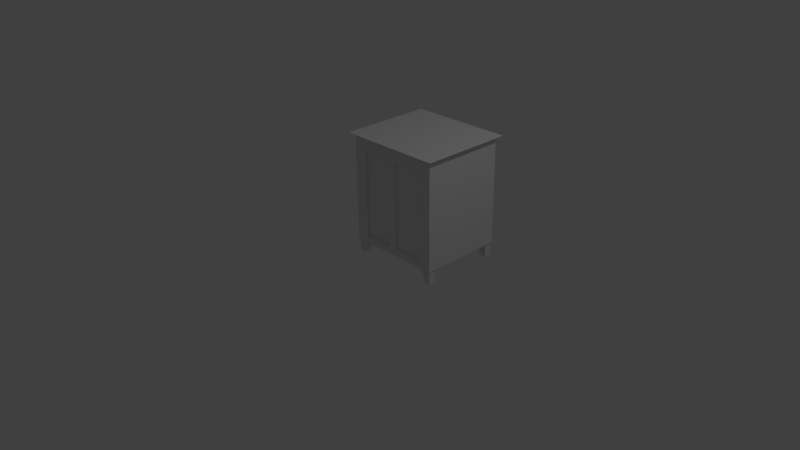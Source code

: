 # Source: cabinet.blend  (saved by Blender 2.76.0; exported with 4.5.12 LTS)
import bpy
from mathutils import Matrix  # noqa: F401  (used for matrix-valued properties, if any)

bpy.ops.wm.read_factory_settings(use_empty=True)
scene = bpy.context.scene
scene.name = 'Scene'

# ---- collections
col_collection_1 = bpy.data.collections.new('Collection 1'); scene.collection.children.link(col_collection_1)

# ---- materials (node trees are filled in below, after node groups)
mat_material = bpy.data.materials.new('Material')
mat_material.alpha_threshold = 0.0
mat_material.use_transparent_shadow = False
mat_material.roughness = 0.5
mat_material.line_color = (0.0, 0.0, 0.0, 1.0)

# ---- material node trees

# ---- world
world_world = bpy.data.worlds.new('World'); scene.world = world_world
world_world.color = (0.05088, 0.05088, 0.05088)
world_world.use_sun_shadow = False
world_world.sun_shadow_jitter_overblur = 0.0
world_world.cycles.sampling_method = 'MANUAL'
world_world.cycles.sample_map_resolution = 256

# ---- cameras
cam_camera = bpy.data.cameras.new('Camera')
cam_camera.clip_end = 100.0
cam_camera.lens = 35.0
cam_camera.sensor_width = 32.0
cam_camera.sensor_height = 18.0
cam_camera.ortho_scale = 7.314
cam_camera.dof.focus_distance = 0.0
cam_camera.dof.aperture_fstop = 128.0

# ---- lights
light_lamp = bpy.data.lights.new('Lamp', 'POINT')
light_lamp.transmission_factor = 0.0
light_lamp.cutoff_distance = 30.0
light_lamp.energy = 100.0
light_lamp.shadow_buffer_clip_start = 1.001
light_lamp.shadow_soft_size = 0.1
light_lamp.shadow_maximum_resolution = 0.006
light_lamp.use_absolute_resolution = True
light_lamp.cycles.use_multiple_importance_sampling = False

# ---- meshes
me_cube = bpy.data.meshes.new('Cube')
me_cube.from_pydata([(-1.023, -0.2602, -1.023), (-1.023, -0.2602, -0.1735), (-1.023, 0.2602, -1.023), (-1.023, 0.2602, -0.1735), (-0.6419, -0.2602, -1.023), (-0.1961, -0.2602, -0.1735), (-0.6419, 0.2602, -1.023), (-0.1961, 0.2602, -0.1735), (-1.023, -0.2602, -0.6831), (-1.023, 0.2602, -0.6831), (-0.4584, 0.2602, -0.6831), (-0.4584, -0.2602, -0.6831), (-1.023, 5.652, -1.023), (-1.023, 5.652, -0.1735), (-1.023, 6.173, -1.023), (-1.023, 6.173, -0.1735), (-0.6419, 5.652, -1.023), (-0.1961, 5.652, -0.1735), (-0.6419, 6.173, -1.023), (-0.1961, 6.173, -0.1735), (-1.023, 5.652, -0.6831), (-1.023, 6.173, -0.6831), (-0.4584, 6.173, -0.6831), (-0.4584, 5.652, -0.6831), (5.597, 6.173, -0.9914), (5.597, 6.173, -0.142), (5.597, 5.652, -0.9914), (5.597, 5.652, -0.142), (5.216, 6.173, -0.9914), (4.77, 6.173, -0.142), (5.216, 5.652, -0.9914), (4.77, 5.653, -0.142), (5.597, 6.173, -0.6517), (5.597, 5.652, -0.6517), (5.033, 5.652, -0.6517), (5.033, 6.173, -0.6517), (5.597, 0.2601, -0.9914), (5.597, 0.2601, -0.142), (5.597, -0.2602, -0.9914), (5.597, -0.2602, -0.142), (5.216, 0.2602, -0.9914), (4.77, 0.2602, -0.142), (5.216, -0.2601, -0.9914), (4.77, -0.2601, -0.142), (5.597, 0.2601, -0.6517), (5.597, -0.2602, -0.6517), (5.033, -0.2601, -0.6517), (5.033, 0.2602, -0.6517), (-1.084, -0.3667, -0.1729), (-1.084, -0.3667, 6.434), (-1.084, 6.279, -0.1729), (5.663, -0.3667, -0.1729), (5.663, -0.3667, 6.434), (5.663, 6.279, -0.1729), (-1.422, -0.699, 6.631), (-1.422, 6.612, 6.631), (6.001, 6.612, 6.631), (6.001, -0.699, 6.631), (-1.084, 6.279, 6.434), (5.663, 6.279, 6.434), (-1.084, -0.3667, 6.631), (-1.084, 6.279, 6.631), (5.663, 6.279, 6.631), (5.663, -0.3667, 6.631), (-0.1565, 6.279, 6.434), (2.585, 6.279, 6.434), (4.752, 6.279, 6.434), (4.752, 6.279, -0.1729), (2.585, 6.279, -0.1729), (-0.1565, 6.279, -0.1729), (4.752, -0.3667, 6.434), (2.585, -0.3667, 6.434), (-0.1565, -0.3667, 6.434), (-0.1565, -0.3667, -0.1729), (2.585, -0.3667, -0.1729), (4.752, -0.3667, -0.1729), (-0.4011, 6.612, 6.631), (2.615, 6.612, 6.631), (4.999, 6.612, 6.631), (4.999, -0.699, 6.631), (2.615, -0.699, 6.631), (-0.4011, -0.699, 6.631), (-1.084, -0.3667, 0.2676), (-1.084, -0.3667, 5.773), (-1.084, 6.279, 5.773), (-1.084, 6.279, 0.2676), (5.663, 6.279, 5.773), (5.663, 6.279, 0.2676), (5.663, -0.3667, 5.773), (5.663, -0.3667, 0.2676), (4.752, -0.3667, 5.773), (4.752, -0.3667, 0.2676), (2.585, -0.3667, 5.773), (2.585, -0.3667, 0.2676), (-0.1565, -0.3667, 5.773), (-0.1565, -0.3667, 0.2676), (-0.1565, 6.279, 5.773), (-0.1565, 6.279, 0.2676), (2.585, 6.279, 5.773), (2.585, 6.279, 0.2676), (4.752, 6.279, 5.773), (4.752, 6.279, 0.2676), (1.997, 6.279, 6.434), (1.997, 6.279, -0.1729), (1.997, -0.3667, 6.434), (1.997, -0.3667, -0.1729), (1.968, 6.612, 6.631), (1.968, -0.699, 6.631), (1.997, 6.279, 5.773), (1.997, 6.279, 0.2676), (1.997, -0.3667, 5.773), (1.997, -0.3667, 0.2676), (4.752, -0.231, 5.773), (4.752, -0.231, 0.2676), (2.585, -0.231, 5.773), (2.585, -0.231, 0.2676), (-0.1565, -0.231, 5.773), (-0.1565, -0.231, 0.2676), (1.997, -0.231, 5.773), (1.997, -0.231, 0.2676), (-1.023, -0.2602, -0.6831), (-1.023, -0.2602, -0.1735), (-1.023, -0.2602, -0.1735), (-1.023, 0.2602, -0.1735), (-1.023, 0.2602, -0.1735), (-1.023, 0.2602, -0.6831), (-1.023, 0.2602, -1.023), (-1.023, 0.2602, -1.023), (-1.023, -0.2602, -1.023), (-1.023, -0.2602, -1.023), (-0.1961, 0.2602, -0.1735), (-0.1961, 0.2602, -0.1735), (-0.4584, 0.2602, -0.6831), (-0.6419, 0.2602, -1.023), (-0.6419, 0.2602, -1.023), (-0.1961, -0.2602, -0.1735), (-0.1961, -0.2602, -0.1735), (-0.4584, -0.2602, -0.6831), (-0.6419, -0.2602, -1.023), (-0.6419, -0.2602, -1.023), (-1.023, 5.652, -0.6831), (-1.023, 5.652, -0.1735), (-1.023, 5.652, -0.1735), (-1.023, 6.173, -0.1735), (-1.023, 6.173, -0.1735), (-1.023, 6.173, -0.6831), (-1.023, 6.173, -1.023), (-1.023, 6.173, -1.023), (-1.023, 5.652, -1.023), (-1.023, 5.652, -1.023), (-0.1961, 6.173, -0.1735), (-0.1961, 6.173, -0.1735), (-0.4584, 6.173, -0.6831), (-0.6419, 6.173, -1.023), (-0.6419, 6.173, -1.023), (-0.1961, 5.652, -0.1735), (-0.1961, 5.652, -0.1735), (-0.4584, 5.652, -0.6831), (-0.6419, 5.652, -1.023), (-0.6419, 5.652, -1.023), (5.597, 6.173, -0.6517), (5.597, 6.173, -0.142), (5.597, 6.173, -0.142), (5.597, 5.652, -0.142), (5.597, 5.652, -0.142), (5.597, 5.652, -0.6517), (5.597, 5.652, -0.9914), (5.597, 5.652, -0.9914), (5.597, 6.173, -0.9914), (5.597, 6.173, -0.9914), (4.77, 5.653, -0.142), (4.77, 5.653, -0.142), (5.033, 5.652, -0.6517), (5.216, 5.652, -0.9914), (5.216, 5.652, -0.9914), (4.77, 6.173, -0.142), (4.77, 6.173, -0.142), (5.033, 6.173, -0.6517), (5.216, 6.173, -0.9914), (5.216, 6.173, -0.9914), (5.597, 0.2601, -0.6517), (5.597, 0.2601, -0.142), (5.597, 0.2601, -0.142), (5.597, -0.2602, -0.142), (5.597, -0.2602, -0.142), (5.597, -0.2602, -0.6517), (5.597, -0.2602, -0.9914), (5.597, -0.2602, -0.9914), (5.597, 0.2601, -0.9914), (5.597, 0.2601, -0.9914), (4.77, -0.2601, -0.142), (4.77, -0.2601, -0.142), (5.033, -0.2601, -0.6517), (5.216, -0.2601, -0.9914), (5.216, -0.2601, -0.9914), (4.77, 0.2602, -0.142), (4.77, 0.2602, -0.142), (5.033, 0.2602, -0.6517), (5.216, 0.2602, -0.9914), (5.216, 0.2602, -0.9914), (-1.084, -0.3667, 5.773), (-1.084, -0.3667, 6.434), (-1.084, -0.3667, 6.434), (-1.084, -0.3667, 6.434), (-1.084, -0.3667, 6.434), (-1.084, 6.279, 0.2676), (-1.084, 6.279, -0.1729), (-1.084, 6.279, -0.1729), (-1.084, -0.3667, -0.1729), (-1.084, -0.3667, -0.1729), (5.663, 6.279, 0.2676), (5.663, 6.279, -0.1729), (5.663, 6.279, -0.1729), (-0.1565, 6.279, -0.1729), (5.663, -0.3667, 0.2676), (5.663, -0.3667, -0.1729), (5.663, -0.3667, -0.1729), (-0.1565, -0.3667, 6.434), (4.752, -0.3667, -0.1729), (-1.422, -0.699, 6.631), (-1.422, -0.699, 6.631), (-1.422, -0.699, 6.631), (-1.422, 6.612, 6.631), (-1.422, 6.612, 6.631), (-1.422, 6.612, 6.631), (4.999, 6.612, 6.631), (6.001, 6.612, 6.631), (6.001, 6.612, 6.631), (6.001, 6.612, 6.631), (6.001, -0.699, 6.631), (6.001, -0.699, 6.631), (6.001, -0.699, 6.631), (-0.4011, -0.699, 6.631), (5.663, -0.3667, 6.434), (5.663, -0.3667, 6.434), (5.663, -0.3667, 6.434), (5.663, -0.3667, 6.434), (1.997, 6.279, 6.434), (2.585, 6.279, 6.434), (4.752, 6.279, 6.434), (4.752, 6.279, -0.1729), (2.585, 6.279, -0.1729), (1.997, 6.279, -0.1729), (4.752, -0.3667, 6.434), (2.585, -0.3667, 6.434), (1.997, -0.3667, 6.434), (-0.1565, -0.3667, -0.1729), (1.997, -0.3667, -0.1729), (2.585, -0.3667, -0.1729), (-0.4011, 6.612, 6.631), (1.968, 6.612, 6.631), (2.615, 6.612, 6.631), (4.999, -0.699, 6.631), (2.615, -0.699, 6.631), (1.968, -0.699, 6.631), (-1.084, -0.3667, 0.2676), (-1.084, 6.279, 5.773), (5.663, 6.279, 5.773), (5.663, -0.3667, 5.773), (4.752, -0.3667, 5.773), (4.752, -0.3667, 5.773), (4.752, -0.3667, 0.2676), (4.752, -0.3667, 0.2676), (2.585, -0.3667, 5.773), (2.585, -0.3667, 5.773), (2.585, -0.3667, 0.2676), (2.585, -0.3667, 0.2676), (-0.1565, -0.3667, 5.773), (-0.1565, -0.3667, 5.773), (-0.1565, -0.3667, 0.2676), (-0.1565, -0.3667, 0.2676), (-0.1565, 6.279, 6.434), (1.997, -0.3667, 5.773), (1.997, -0.3667, 5.773), (1.997, -0.3667, 0.2676), (1.997, -0.3667, 0.2676), (4.752, -0.231, 5.773), (4.752, -0.231, 5.773), (4.752, -0.231, 0.2676), (4.752, -0.231, 0.2676), (2.585, -0.231, 5.773), (2.585, -0.231, 5.773), (2.585, -0.231, 0.2676), (2.585, -0.231, 0.2676), (-0.1565, -0.231, 5.773), (-0.1565, -0.231, 5.773), (-0.1565, -0.231, 0.2676), (-0.1565, -0.231, 0.2676), (1.997, -0.231, 5.773), (1.997, -0.231, 5.773), (1.997, -0.231, 0.2676), (1.997, -0.231, 0.2676), (-1.084, 6.279, 6.434), (-1.084, 6.279, 6.434), (-1.084, 6.279, 6.434), (-1.084, 6.279, 6.434), (5.663, 6.279, 6.434), (5.663, 6.279, 6.434), (5.663, 6.279, 6.434), (5.663, 6.279, 6.434)], [], [(8, 125, 126, 128), (9, 132, 133, 127), (10, 137, 138, 134), (11, 120, 129, 139), (0, 2, 6, 4), (135, 130, 123, 122), (136, 121, 120, 11), (131, 5, 137, 10), (124, 7, 132, 9), (1, 3, 125, 8), (20, 145, 146, 148), (21, 152, 153, 147), (22, 157, 158, 154), (23, 140, 149, 159), (12, 14, 18, 16), (155, 150, 143, 142), (156, 141, 140, 23), (151, 17, 157, 22), (144, 19, 152, 21), (13, 15, 145, 20), (32, 165, 166, 168), (33, 172, 173, 167), (34, 177, 178, 174), (35, 160, 169, 179), (24, 26, 30, 28), (175, 170, 163, 162), (176, 161, 160, 35), (171, 29, 177, 34), (164, 31, 172, 33), (25, 27, 165, 32), (44, 185, 186, 188), (45, 192, 193, 187), (46, 197, 198, 194), (47, 180, 189, 199), (36, 38, 42, 40), (195, 190, 183, 182), (196, 181, 180, 47), (191, 41, 197, 46), (184, 43, 192, 45), (37, 39, 185, 44), (255, 205, 206, 208), (101, 210, 211, 240), (87, 214, 215, 212), (269, 82, 209, 246), (218, 67, 53, 216), (232, 249, 222, 219), (243, 234, 57, 252), (202, 217, 81, 54), (104, 244, 253, 107), (244, 243, 252, 253), (229, 226, 225, 79), (79, 225, 77, 80), (254, 106, 249, 232), (239, 65, 251, 78), (102, 271, 76, 250), (48, 207, 213, 73), (247, 103, 241, 248), (248, 241, 67, 218), (89, 261, 75, 51), (261, 265, 74, 75), (274, 269, 246, 105), (85, 97, 69, 50), (109, 99, 68, 242), (99, 101, 240, 68), (238, 66, 100, 98), (98, 100, 101, 99), (237, 238, 98, 108), (108, 98, 99, 109), (256, 96, 97, 85), (245, 72, 267, 272), (260, 264, 281, 277), (70, 71, 263, 259), (275, 273, 289, 291), (235, 70, 259, 258), (258, 259, 261, 89), (72, 201, 200, 267), (267, 200, 82, 269), (257, 88, 214, 87), (100, 86, 210, 101), (83, 84, 205, 255), (263, 272, 274, 265), (71, 245, 272, 263), (96, 108, 109, 97), (64, 237, 108, 96), (97, 109, 242, 69), (265, 274, 105, 74), (73, 213, 103, 247), (65, 102, 250, 251), (80, 77, 106, 254), (217, 104, 107, 81), (288, 284, 286, 290), (276, 280, 282, 278), (110, 268, 285, 118), (94, 270, 287, 116), (92, 266, 283, 114), (262, 90, 112, 279), (93, 91, 113, 115), (95, 111, 119, 117), (271, 294, 55, 76), (233, 298, 56, 230), (293, 203, 220, 224), (204, 221, 60), (227, 296, 62), (231, 236, 63), (292, 223, 61), (297, 239, 78, 228), (295, 64, 96, 256), (299, 52, 88, 257), (66, 59, 86, 100), (49, 58, 84, 83)])
me_cube.polygons.foreach_set('use_smooth', [True] * 110)
_uv = me_cube.uv_layers.new(name='UVMap')
_uv.uv.foreach_set('vector', [0.6274, 0.7372, 0.6021, 0.7372, 0.6021, 0.7207, 0.6274, 0.7207, 0.5085, 0.6786, 0.5085, 0.706, 0.492, 0.6971, 0.492, 0.6786, 0.57, 0.7383, 0.5447, 0.7383, 0.5447, 0.7195, 0.57, 0.7195, 0.6445, 0.6951, 0.617, 0.6951, 0.617, 0.6786, 0.6355, 0.6786, 0.2808, 0.7393, 0.306, 0.7393, 0.306, 0.7578, 0.2808, 0.7578, 0.1225, 0.7393, 0.1225, 0.7646, 0.08226, 0.7646, 0.08226, 0.7393, 0.6572, 0.7199, 0.617, 0.7199, 0.617, 0.6951, 0.6445, 0.6951, 0.57, 0.7662, 0.5447, 0.7662, 0.5447, 0.7383, 0.57, 0.7383, 0.5333, 0.6786, 0.5333, 0.7188, 0.5085, 0.706, 0.5085, 0.6786, 0.6274, 0.7619, 0.6021, 0.7619, 0.6021, 0.7372, 0.6274, 0.7372, 0.4189, 0.7459, 0.4189, 0.7207, 0.4354, 0.7207, 0.4354, 0.7459, 0.5506, 0.6786, 0.5506, 0.706, 0.534, 0.6971, 0.534, 0.6786, 0.757, 0.2875, 0.7317, 0.2875, 0.7317, 0.2687, 0.757, 0.2687, 0.6035, 0.6951, 0.5761, 0.6951, 0.5761, 0.6786, 0.5946, 0.6786, 0.2547, 0.7393, 0.28, 0.7393, 0.28, 0.7578, 0.2547, 0.7578, 0.08151, 0.7393, 0.08151, 0.7646, 0.04132, 0.7646, 0.04132, 0.7393, 0.6163, 0.7199, 0.5761, 0.7199, 0.5761, 0.6951, 0.6035, 0.6951, 0.757, 0.3154, 0.7317, 0.3154, 0.7317, 0.2875, 0.757, 0.2875, 0.5753, 0.6786, 0.5753, 0.7188, 0.5506, 0.706, 0.5506, 0.6786, 0.3941, 0.7459, 0.3941, 0.7207, 0.4189, 0.7207, 0.4189, 0.7459, 0.6014, 0.7372, 0.5761, 0.7372, 0.5761, 0.7207, 0.6014, 0.7207, 0.731, 0.2853, 0.7035, 0.2853, 0.7125, 0.2687, 0.731, 0.2687, 0.4687, 0.7195, 0.4687, 0.7448, 0.45, 0.7448, 0.45, 0.7195, 0.4665, 0.6914, 0.4665, 0.7188, 0.45, 0.7188, 0.45, 0.7003, 0.254, 0.7578, 0.2287, 0.7578, 0.2287, 0.7393, 0.254, 0.7393, 0.0003804, 0.7646, 0.0003781, 0.7393, 0.04056, 0.7393, 0.04057, 0.7646, 0.4912, 0.6786, 0.4912, 0.7188, 0.4665, 0.7188, 0.4665, 0.6914, 0.4966, 0.7195, 0.4966, 0.7448, 0.4687, 0.7448, 0.4687, 0.7195, 0.731, 0.31, 0.6908, 0.31, 0.7035, 0.2853, 0.731, 0.2853, 0.6014, 0.7619, 0.5761, 0.7619, 0.5761, 0.7372, 0.6014, 0.7372, 0.3934, 0.7372, 0.3681, 0.7372, 0.3681, 0.7207, 0.3934, 0.7207, 0.4083, 0.6951, 0.3808, 0.6951, 0.3897, 0.6786, 0.4083, 0.6786, 0.5161, 0.7195, 0.5161, 0.7448, 0.4973, 0.7448, 0.4973, 0.7195, 0.4364, 0.6951, 0.409, 0.6951, 0.409, 0.6786, 0.4275, 0.6786, 0.6535, 0.7392, 0.6282, 0.7392, 0.6282, 0.7207, 0.6535, 0.7207, 0.7181, 0.3476, 0.7181, 0.3223, 0.7583, 0.3223, 0.7583, 0.3476, 0.4492, 0.7199, 0.409, 0.7199, 0.409, 0.6951, 0.4364, 0.6951, 0.544, 0.7195, 0.544, 0.7448, 0.5161, 0.7448, 0.5161, 0.7195, 0.4083, 0.7199, 0.3681, 0.7199, 0.3808, 0.6951, 0.4083, 0.6951, 0.3934, 0.7619, 0.3681, 0.7619, 0.3681, 0.7372, 0.3934, 0.7372, 0.658, 0.9782, 0.981, 0.9782, 0.981, 0.9996, 0.658, 0.9996, 0.6457, 0.3001, 0.69, 0.3001, 0.69, 0.3215, 0.6457, 0.3215, 0.981, 0.378, 0.658, 0.378, 0.658, 0.3566, 0.981, 0.3566, 0.3743, 0.378, 0.3292, 0.378, 0.3292, 0.3566, 0.3743, 0.3566, 0.2841, 0.6797, 0.2841, 0.3566, 0.3284, 0.3566, 0.3284, 0.6797, 0.05011, 0.0003952, 0.04999, 0.3557, 0.0003781, 0.3557, 0.0005007, 0.0003781, 0.3005, 0.6804, 0.3448, 0.6804, 0.3612, 0.6992, 0.3125, 0.6992, 0.01678, 0.6804, 0.06187, 0.6804, 0.04999, 0.6992, 0.0003781, 0.6992, 0.1666, 0.6804, 0.1951, 0.6804, 0.1966, 0.6992, 0.1652, 0.6992, 0.1951, 0.6804, 0.3005, 0.6804, 0.3125, 0.6992, 0.1966, 0.6992, 0.3613, 0.0005026, 0.3612, 0.3559, 0.3125, 0.3558, 0.3126, 0.0004858, 0.3126, 0.0004858, 0.3125, 0.3558, 0.1966, 0.3558, 0.1967, 0.0004458, 0.1653, 0.000435, 0.1652, 0.3558, 0.04999, 0.3557, 0.05011, 0.0003952, 0.3005, 0.7188, 0.1951, 0.7188, 0.1966, 0.7, 0.3125, 0.7, 0.1666, 0.7188, 0.06187, 0.7188, 0.04999, 0.7, 0.1652, 0.7, 0.0003783, 0.6797, 0.0003781, 0.3566, 0.04548, 0.3566, 0.04548, 0.6797, 0.1502, 0.6797, 0.1502, 0.3566, 0.1788, 0.3566, 0.1788, 0.6797, 0.1788, 0.6797, 0.1788, 0.3566, 0.2841, 0.3566, 0.2841, 0.6797, 0.6572, 0.3781, 0.6129, 0.3781, 0.6129, 0.3567, 0.6572, 0.3567, 0.6129, 0.3781, 0.5076, 0.3781, 0.5076, 0.3567, 0.6129, 0.3567, 0.479, 0.3781, 0.3743, 0.378, 0.3743, 0.3566, 0.479, 0.3567, 0.362, 0.3001, 0.4071, 0.3001, 0.4071, 0.3215, 0.362, 0.3215, 0.5118, 0.3001, 0.5404, 0.3001, 0.5404, 0.3215, 0.5118, 0.3215, 0.5404, 0.3001, 0.6457, 0.3001, 0.6457, 0.3215, 0.5404, 0.3215, 0.5404, 0.0003781, 0.6457, 0.0003781, 0.6457, 0.03249, 0.5404, 0.03249, 0.5404, 0.03249, 0.6457, 0.03249, 0.6457, 0.3001, 0.5404, 0.3001, 0.5118, 0.0003781, 0.5404, 0.0003781, 0.5404, 0.03249, 0.5118, 0.03249, 0.5118, 0.03249, 0.5404, 0.03249, 0.5404, 0.3001, 0.5118, 0.3001, 0.362, 0.03249, 0.4071, 0.03249, 0.4071, 0.3001, 0.362, 0.3001, 0.4789, 0.6778, 0.3742, 0.6778, 0.3742, 0.6456, 0.4789, 0.6457, 0.5735, 0.3486, 0.4681, 0.3486, 0.4681, 0.342, 0.5735, 0.342, 0.6128, 0.6778, 0.5075, 0.6778, 0.5075, 0.6457, 0.6128, 0.6457, 0.9089, 0.0003781, 0.9089, 0.268, 0.9023, 0.268, 0.9023, 0.0003781, 0.6571, 0.6779, 0.6128, 0.6778, 0.6128, 0.6457, 0.6571, 0.6457, 0.6571, 0.6457, 0.6128, 0.6457, 0.6129, 0.3781, 0.6572, 0.3781, 0.3742, 0.6778, 0.3291, 0.6777, 0.3291, 0.6456, 0.3742, 0.6456, 0.3742, 0.6456, 0.3291, 0.6456, 0.3292, 0.378, 0.3743, 0.378, 0.981, 0.6456, 0.658, 0.6456, 0.658, 0.378, 0.981, 0.378, 0.6457, 0.03249, 0.69, 0.03249, 0.69, 0.3001, 0.6457, 0.3001, 0.658, 0.7106, 0.981, 0.7106, 0.981, 0.9782, 0.658, 0.9782, 0.5075, 0.6457, 0.4789, 0.6457, 0.479, 0.3781, 0.5076, 0.3781, 0.5075, 0.6778, 0.4789, 0.6778, 0.4789, 0.6457, 0.5075, 0.6457, 0.4071, 0.03249, 0.5118, 0.03249, 0.5118, 0.3001, 0.4071, 0.3001, 0.4071, 0.0003781, 0.5118, 0.0003781, 0.5118, 0.03249, 0.4071, 0.03249, 0.4071, 0.3001, 0.5118, 0.3001, 0.5118, 0.3215, 0.4071, 0.3215, 0.5076, 0.3781, 0.479, 0.3781, 0.479, 0.3567, 0.5076, 0.3567, 0.04548, 0.6797, 0.04548, 0.3566, 0.1502, 0.3566, 0.1502, 0.6797, 0.1951, 0.7188, 0.1666, 0.7188, 0.1652, 0.7, 0.1966, 0.7, 0.1967, 0.0004458, 0.1966, 0.3558, 0.1652, 0.3558, 0.1653, 0.000435, 0.06187, 0.6804, 0.1666, 0.6804, 0.1652, 0.6992, 0.04999, 0.6992, 0.9016, 0.268, 0.7969, 0.268, 0.7969, 0.0003781, 0.9016, 0.0003781, 0.7961, 0.268, 0.6908, 0.268, 0.6908, 0.0003781, 0.7961, 0.0003781, 0.6789, 0.3486, 0.5742, 0.3486, 0.5742, 0.342, 0.6789, 0.342, 0.917, 0.268, 0.917, 0.0003781, 0.9236, 0.0003781, 0.9236, 0.268, 0.9244, 0.268, 0.9244, 0.0003781, 0.931, 0.0003781, 0.931, 0.268, 0.9163, 0.0003781, 0.9163, 0.268, 0.9097, 0.268, 0.9097, 0.0003781, 0.362, 0.342, 0.4674, 0.342, 0.4674, 0.3486, 0.362, 0.3486, 0.1232, 0.7393, 0.2279, 0.7393, 0.2279, 0.7459, 0.1232, 0.7459, 0.06187, 0.7188, 0.01678, 0.7188, 0.0003781, 0.7, 0.04999, 0.7, 0.01653, 0.7195, 0.3396, 0.7195, 0.3557, 0.7385, 0.0003781, 0.7385, 0.7012, 0.3413, 0.3782, 0.3413, 0.362, 0.3223, 0.7174, 0.3223, 0.3565, 0.7445, 0.3565, 0.7195, 0.3654, 0.7408, 0.7138, 0.3108, 0.6908, 0.3204, 0.6908, 0.3108, 0.445, 0.7207, 0.445, 0.7456, 0.4362, 0.7419, 0.7046, 0.3509, 0.6797, 0.3509, 0.7009, 0.342, 0.3448, 0.7188, 0.3005, 0.7188, 0.3125, 0.7, 0.3612, 0.7, 0.362, 0.0003782, 0.4071, 0.0003781, 0.4071, 0.03249, 0.362, 0.03249, 0.981, 0.6777, 0.658, 0.6777, 0.658, 0.6456, 0.981, 0.6456, 0.6457, 0.0003781, 0.69, 0.0003781, 0.69, 0.03249, 0.6457, 0.03249, 0.658, 0.6785, 0.981, 0.6785, 0.981, 0.7106, 0.658, 0.7106])
me_cube.materials.append(mat_material)
me_cube.use_remesh_preserve_volume = False
me_cube.use_remesh_preserve_attributes = False
me_cube.use_mirror_vertex_groups = False
me_cube.update()

# ---- objects
ob_cube = bpy.data.objects.new('Cube', me_cube)
ob_lamp = bpy.data.objects.new('Lamp', light_lamp)
ob_camera = bpy.data.objects.new('Camera', cam_camera)

# ---- transforms, parenting, visibility, modifiers, constraints
ob_cube.location = (0.0, 0.0, 0.2167)
ob_cube.scale = (0.1886, 0.1691, 0.2119)
ob_cube.lock_rotations_4d = False
ob_cube.empty_display_type = 'ARROWS'
ob_cube.lineart.crease_threshold = 0.0
ob_lamp.location = (4.076, 1.005, 5.904)
ob_lamp.rotation_euler = (0.6503, 0.05522, 1.866)
ob_lamp.lock_rotations_4d = False
ob_lamp.empty_display_type = 'ARROWS'
ob_lamp.color = (0.0, 0.0, 0.0, 0.0)
ob_lamp.lineart.crease_threshold = 0.0
ob_camera.location = (7.481, -6.508, 5.344)
ob_camera.rotation_euler = (1.109, 0.01082, 0.8149)
ob_camera.lock_rotations_4d = False
ob_camera.empty_display_type = 'ARROWS'
ob_camera.color = (0.0, 0.0, 0.0, 0.0)
ob_camera.display_type = 'WIRE'
ob_camera.lineart.crease_threshold = 0.0

# ---- collection membership
col_collection_1.objects.link(ob_cube)
col_collection_1.objects.link(ob_lamp)
col_collection_1.objects.link(ob_camera)

# ---- scene / render settings (as saved in the file)
scene.camera = ob_camera
scene.frame_start = 1; scene.frame_end = 250; scene.frame_set(1)
scene.render.engine = 'BLENDER_EEVEE_NEXT'
scene.render.resolution_percentage = 50
scene.render.dither_intensity = 0.0
scene.cycles.use_denoising = False
scene.cycles.samples = 10
scene.cycles.sampling_pattern = 'TABULATED_SOBOL'
scene.cycles.light_sampling_threshold = 0.0
scene.cycles.use_adaptive_sampling = False
scene.cycles.use_light_tree = False
scene.cycles.blur_glossy = 0.0
scene.cycles.pixel_filter_type = 'GAUSSIAN'
scene.cycles.sample_clamp_indirect = 0.0
scene.view_settings.view_transform = 'Standard'
bpy.context.view_layer.update()
